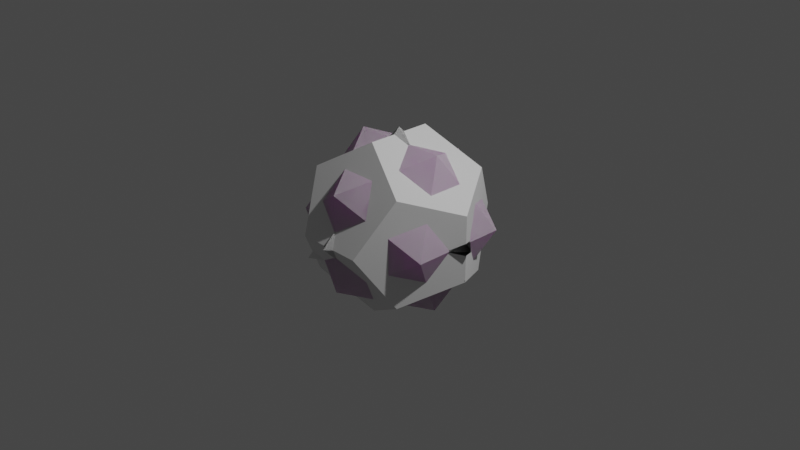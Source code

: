 # Source: AllDice.blend  (saved by Blender 2.91.10; exported with 4.5.12 LTS)
import bpy
from mathutils import Matrix  # noqa: F401  (used for matrix-valued properties, if any)

bpy.ops.wm.read_factory_settings(use_empty=True)
scene = bpy.context.scene
scene.name = 'Scene'

# ---- collections
col_collection = bpy.data.collections.new('Collection'); scene.collection.children.link(col_collection)
col_d20 = bpy.data.collections.new('d20'); scene.collection.children.link(col_d20)
col_collection_3 = bpy.data.collections.new('Collection 3'); scene.collection.children.link(col_collection_3)

# ---- images (referenced by path relative to the original .blend; pixels are not part of the script)
import os
ASSET_DIR = os.environ.get("B2B_ASSET_DIR", "")  # directory of the original .blend (textures are referenced by path, not embedded)
HERE = os.path.dirname(os.path.abspath(__file__))  # packed textures are extracted next to this script under _unpacked/

def load_image(name, relpath, width, height, colorspace="sRGB"):
    """Load a texture the original file referenced (path relative to the .blend, or extracted next to this script)."""
    p = next((c for c in (os.path.join(HERE, relpath), os.path.join(ASSET_DIR, relpath)) if relpath and os.path.exists(c)), "")
    if p:
        img = bpy.data.images.load(p, check_existing=True)
        img.name = name
    else:  # same state as the original file: an image datablock whose file is absent (Cycles renders it pink)
        img = bpy.data.images.new(name, width, height)
        img.source = "FILE"
        img.filepath = "//" + (relpath or name)
    img.colorspace_settings.name = colorspace
    return img
img_d20texture_png = load_image('D20Texture.png', 'D20Texture.png', 1024, 1024, 'sRGB')

# ---- materials (node trees are filled in below, after node groups)
mat_material = bpy.data.materials.new('Material')
mat_material.use_transparent_shadow = False

# ---- material node trees
mat_material.use_nodes = True; mat_material.node_tree.nodes.clear()
_N = mat_material.node_tree.nodes; _L = mat_material.node_tree.links
n0 = _N.new('ShaderNodeBsdfPrincipled'); n0.name = 'Principled BSDF'; n0.location = (10, 300)
n0.distribution = 'GGX'
n0.subsurface_method = 'BURLEY'
n0.inputs[3].default_value = 1.45
n0.inputs[27].default_value = (0.0, 0.0, 0.0, 1.0)
n0.inputs[28].default_value = 1.0
n1 = _N.new('ShaderNodeOutputMaterial'); n1.name = 'Material Output'; n1.location = (300, 300)
n2 = _N.new('ShaderNodeTexImage'); n2.name = 'Image Texture'; n2.location = (-280, 280)
n2.image = img_d20texture_png
_L.new(n0.outputs[0], n1.inputs[0])
_L.new(n2.outputs[0], n0.inputs[0])
n1.is_active_output = True

# ---- world
world_world = bpy.data.worlds.new('World'); scene.world = world_world
world_world.use_nodes = True; world_world.node_tree.nodes.clear()
_N = world_world.node_tree.nodes; _L = world_world.node_tree.links
n0 = _N.new('ShaderNodeOutputWorld'); n0.name = 'World Output'; n0.location = (300, 300)
n1 = _N.new('ShaderNodeBackground'); n1.name = 'Background'; n1.location = (10, 300)
n1.inputs[0].default_value = (0.05088, 0.05088, 0.05088, 1.0)
_L.new(n1.outputs[0], n0.inputs[0])
n0.is_active_output = True
world_world.color = (0.05088, 0.05088, 0.05088)
world_world.use_sun_shadow = False
world_world.sun_shadow_jitter_overblur = 0.0

# ---- cameras
cam_camera = bpy.data.cameras.new('Camera')
cam_camera.clip_end = 100.0
cam_camera.ortho_scale = 7.314

# ---- lights
light_light = bpy.data.lights.new('Light', 'POINT')
light_light.transmission_factor = 0.0
light_light.energy = 1000.0
light_light.shadow_soft_size = 0.1
light_light.shadow_maximum_resolution = 0.006
light_light.use_absolute_resolution = True

# ---- meshes
me_solid_001 = bpy.data.meshes.new('Solid.001')
me_solid_001.from_pydata([(0.0, 0.0, 1.0), (0.9428, 0.0, -0.3333), (-0.4714, 0.8165, -0.3333), (-0.4714, -0.8165, -0.3333)], [], [(0, 1, 2), (0, 2, 3), (0, 3, 1), (1, 3, 2)])
me_solid_001.use_remesh_fix_poles = True
me_solid_001.use_remesh_preserve_attributes = False
me_solid_001.use_mirror_vertex_groups = False
me_solid_001.update()
me_solid_007 = bpy.data.meshes.new('Solid.007')
me_solid_007.from_pydata([(0.5774, 0.5774, 0.5774), (0.5774, 0.5774, -0.5774), (0.5774, -0.5774, 0.5774), (0.5774, -0.5774, -0.5774), (-0.5774, 0.5774, 0.5774), (-0.5774, 0.5774, -0.5774), (-0.5774, -0.5774, 0.5774), (-0.5774, -0.5774, -0.5774), (0.3568, 0.9342, 0.0), (-0.3568, 0.9342, 0.0), (0.3568, -0.9342, 0.0), (-0.3568, -0.9342, 0.0), (0.9342, 0.0, 0.3568), (0.9342, 0.0, -0.3568), (-0.9342, 0.0, 0.3568), (-0.9342, 0.0, -0.3568), (0.0, 0.3568, 0.9342), (0.0, -0.3568, 0.9342), (0.0, 0.3568, -0.9342), (0.0, -0.3568, -0.9342)], [], [(0, 8, 4, 16), (8, 9, 4), (0, 12, 1, 8), (12, 13, 1), (0, 16, 2, 12), (16, 17, 2), (8, 1, 5, 9), (1, 18, 5), (12, 2, 3, 13), (2, 10, 3), (16, 4, 6, 17), (4, 14, 6), (9, 5, 14, 4), (5, 15, 14), (6, 11, 2, 17), (11, 10, 2), (3, 19, 1, 13), (19, 18, 1), (7, 15, 18, 19), (15, 5, 18), (7, 11, 14, 15), (11, 6, 14), (7, 19, 10, 11), (19, 3, 10)])
me_solid_007.use_remesh_fix_poles = True
me_solid_007.use_remesh_preserve_attributes = False
me_solid_007.use_mirror_vertex_groups = False
me_solid_007.update()
me_solid_005 = bpy.data.meshes.new('Solid.005')
me_solid_005.from_pydata([(0.8507, 0.5257, 0.0), (-0.8507, 0.5257, 0.0), (0.8507, -0.5257, 0.0), (-0.8507, -0.5257, 0.0), (0.5257, 0.0, 0.8507), (0.5257, 0.0, -0.8507), (-0.5257, 0.0, 0.8507), (-0.5257, 0.0, -0.8507), (0.0, 0.8507, 0.5257), (0.0, -0.8507, 0.5257), (0.0, 0.8507, -0.5257), (0.0, -0.8507, -0.5257)], [], [(0, 8, 4), (0, 5, 10), (2, 4, 9), (2, 11, 5), (1, 6, 8), (1, 10, 7), (3, 9, 6), (3, 7, 11), (0, 10, 8), (1, 8, 10), (2, 9, 11), (3, 11, 9), (4, 2, 0), (5, 0, 2), (6, 1, 3), (7, 3, 1), (8, 6, 4), (9, 4, 6), (10, 5, 7), (11, 7, 5)])
_uv = me_solid_005.uv_layers.new(name='UVMap')
_uv.uv.foreach_set('vector', [0.5824, 0.5329, 0.5063, 0.4007, 0.6588, 0.4008, 0.659, 0.2007, 0.5826, 0.3328, 0.5065, 0.2006, 0.5826, 0.7328, 0.5064, 0.6006, 0.659, 0.6007, 0.5828, 0.9327, 0.5066, 0.8005, 0.6592, 0.8007, 0.6734, 0.8005, 0.826, 0.8007, 0.7496, 0.9327, 0.7491, 0.7329, 0.6729, 0.6007, 0.8255, 0.6009, 0.7493, 0.3328, 0.6732, 0.2006, 0.8257, 0.2008, 0.7493, 0.5327, 0.6732, 0.4005, 0.8257, 0.4007, 0.1739, 0.4005, 0.3265, 0.4007, 0.2501, 0.5327, 0.007107, 0.6005, 0.1597, 0.6006, 0.08327, 0.7327, 0.2503, 0.7329, 0.1741, 0.6007, 0.3267, 0.6009, 0.007107, 0.4006, 0.1597, 0.4008, 0.08327, 0.5329, 0.2502, 0.3327, 0.174, 0.2005, 0.3266, 0.2007, 0.1738, 0.8005, 0.3264, 0.8007, 0.2499, 0.9327, 0.007107, 0.8005, 0.1597, 0.8007, 0.08327, 0.9327, 0.08327, 0.3324, 0.007107, 0.2002, 0.1597, 0.2003, 0.08327, 0.1332, 0.007107, 0.0009815, 0.1597, 0.001126, 0.8256, 0.0006902, 0.7492, 0.1328, 0.673, 0.0005461, 0.5068, 0.0004237, 0.6593, 0.0005678, 0.5829, 0.1326, 0.2503, 0.1327, 0.1741, 0.0004778, 0.3267, 0.0006219])
me_solid_005.materials.append(mat_material)
me_solid_005.use_remesh_fix_poles = True
me_solid_005.use_remesh_preserve_attributes = False
me_solid_005.use_mirror_vertex_groups = False
me_solid_005.update()
me_solid_002 = bpy.data.meshes.new('Solid.002')
me_solid_002.from_pydata([(0.8507, 0.5257, 0.0), (-0.8507, 0.5257, 0.0), (0.8507, -0.5257, 0.0), (-0.8507, -0.5257, 0.0), (0.5257, 0.0, 0.8507), (0.5257, 0.0, -0.8507), (-0.5257, 0.0, 0.8507), (-0.5257, 0.0, -0.8507), (0.0, 0.8507, 0.5257), (0.0, -0.8507, 0.5257), (0.0, 0.8507, -0.5257), (0.0, -0.8507, -0.5257)], [], [(0, 8, 4), (0, 5, 10), (2, 4, 9), (2, 11, 5), (1, 6, 8), (1, 10, 7), (3, 9, 6), (3, 7, 11), (0, 10, 8), (1, 8, 10), (2, 9, 11), (3, 11, 9), (4, 2, 0), (5, 0, 2), (6, 1, 3), (7, 3, 1), (8, 6, 4), (9, 4, 6), (10, 5, 7), (11, 7, 5)])
_uv = me_solid_002.uv_layers.new(name='UVMap')
_uv.uv.foreach_set('vector', [0.0, 0.0, 0.0, 0.0, 0.0, 0.0, 0.0, 0.0, 0.0, 0.0, 0.0, 0.0, 0.0, 0.0, 0.0, 0.0, 0.0, 0.0, 0.0, 0.0, 0.0, 0.0, 0.0, 0.0, 0.0, 0.0, 0.0, 0.0, 0.0, 0.0, 0.0, 0.0, 0.0, 0.0, 0.0, 0.0, 0.0, 0.0, 0.0, 0.0, 0.0, 0.0, 0.0, 0.0, 0.0, 0.0, 0.0, 0.0, 0.0, 0.0, 0.0, 0.0, 0.0, 0.0, 0.0, 0.0, 0.0, 0.0, 0.0, 0.0, 0.0, 0.0, 0.0, 0.0, 0.0, 0.0, 0.0, 0.0, 0.0, 0.0, 0.0, 0.0, 0.0, 0.0, 0.0, 0.0, 0.0, 0.0, 0.0, 0.0, 0.0, 0.0, 0.0, 0.0, 0.0, 0.0, 0.0, 0.0, 0.0, 0.0, 0.0, 0.0, 0.0, 0.0, 0.0, 0.0, 0.0, 0.0, 0.0, 0.0, 0.0, 0.0, 0.0, 0.0, 0.0, 0.0, 0.0, 0.0, 0.0, 0.0, 0.0, 0.0, 0.0, 0.0, 0.0, 0.0, 0.0, 0.0, 0.0, 0.0])
me_solid_002.use_remesh_fix_poles = True
me_solid_002.use_remesh_preserve_attributes = False
me_solid_002.use_mirror_vertex_groups = False
me_solid_002.update()
me_solid_006 = bpy.data.meshes.new('Solid.006')
me_solid_006.from_pydata([(1.0, 0.0, 0.0), (-1.0, 0.0, 0.0), (0.0, 1.0, 0.0), (0.0, -1.0, 0.0), (0.0, 0.0, 1.0), (0.0, 0.0, -1.0)], [], [(4, 0, 2), (4, 2, 1), (4, 1, 3), (4, 3, 0), (5, 2, 0), (5, 1, 2), (5, 3, 1), (5, 0, 3)])
me_solid_006.use_remesh_fix_poles = True
me_solid_006.use_remesh_preserve_attributes = False
me_solid_006.use_mirror_vertex_groups = False
me_solid_006.update()
me_solid_004 = bpy.data.meshes.new('Solid.004')
me_solid_004.from_pydata([(1.0, 0.0, 0.0), (-1.0, 0.0, 0.0), (0.0, 1.0, 0.0), (0.0, -1.0, 0.0), (0.0, 0.0, 1.0), (0.0, 0.0, -1.0)], [], [(4, 0, 2), (4, 2, 1), (4, 1, 3), (4, 3, 0), (5, 2, 0), (5, 1, 2), (5, 3, 1), (5, 0, 3)])
me_solid_004.use_remesh_fix_poles = True
me_solid_004.use_remesh_preserve_attributes = False
me_solid_004.use_mirror_vertex_groups = False
me_solid_004.update()

# ---- objects
ob_light = bpy.data.objects.new('Light', light_light)
ob_camera = bpy.data.objects.new('Camera', cam_camera)
ob_d4 = bpy.data.objects.new('d4', me_solid_001)
ob_d12 = bpy.data.objects.new('d12', me_solid_007)
ob_d20 = bpy.data.objects.new('d20', me_solid_005)
ob_ucx_d20_1 = bpy.data.objects.new('UCX_d20_1', me_solid_002)
ob_d8 = bpy.data.objects.new('d8', me_solid_006)
ob_ucx_d8_1 = bpy.data.objects.new('UCX_d8_1', me_solid_004)

# ---- transforms, parenting, visibility, modifiers, constraints
ob_light.location = (4.076, 1.005, 5.904)
ob_light.rotation_euler = (0.6503, 0.05522, 1.866)
ob_light.lock_rotations_4d = False
ob_light.empty_display_type = 'ARROWS'
ob_light.color = (0.0, 0.0, 0.0, 0.0)
ob_light.lineart.crease_threshold = 0.0
ob_camera.location = (7.359, -6.926, 4.958)
ob_camera.rotation_euler = (1.109, 0.0, 0.8149)
ob_camera.lock_rotations_4d = False
ob_camera.empty_display_type = 'ARROWS'
ob_camera.color = (0.0, 0.0, 0.0, 0.0)
ob_camera.display_type = 'WIRE'
ob_camera.lineart.crease_threshold = 0.0
ob_d4.location = (0.0, 0.0, 0.0)
ob_d4.lineart.crease_threshold = 0.0
ob_d12.location = (0.0, 0.0, 0.0)
ob_d12.lineart.crease_threshold = 0.0
ob_d20.location = (0.0, 0.0, 0.0)
ob_d20.lineart.crease_threshold = 0.0
ob_ucx_d20_1.location = (0.0, 0.0, 0.0)
ob_ucx_d20_1.lineart.crease_threshold = 0.0
ob_d8.location = (0.0, 0.0, 0.0)
ob_d8.lineart.crease_threshold = 0.0
ob_ucx_d8_1.location = (0.0, 0.0, 0.0)
ob_ucx_d8_1.lineart.crease_threshold = 0.0

# ---- collection membership
col_collection.objects.link(ob_light)
col_collection.objects.link(ob_camera)
col_collection.objects.link(ob_d4)
col_collection.objects.link(ob_d12)
col_d20.objects.link(ob_d20)
col_d20.objects.link(ob_ucx_d20_1)
col_collection_3.objects.link(ob_d8)
col_collection_3.objects.link(ob_ucx_d8_1)

# ---- scene / render settings (as saved in the file)
scene.camera = ob_camera
scene.frame_start = 1; scene.frame_end = 250; scene.frame_set(2)
scene.render.engine = 'BLENDER_EEVEE_NEXT'
scene.cycles.use_denoising = False
scene.cycles.samples = 128
scene.cycles.sampling_pattern = 'TABULATED_SOBOL'
scene.cycles.use_adaptive_sampling = False
scene.cycles.use_light_tree = False
scene.view_settings.view_transform = 'Filmic'
bpy.context.view_layer.update()
